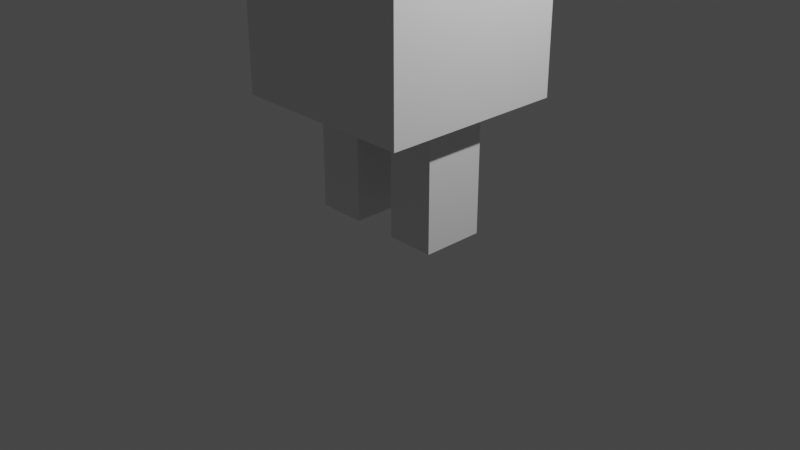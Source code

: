 # Source: death_animation.blend  (saved by Blender 3.0.42; exported with 4.5.12 LTS)
import bpy
from mathutils import Matrix  # noqa: F401  (used for matrix-valued properties, if any)

bpy.ops.wm.read_factory_settings(use_empty=True)
scene = bpy.context.scene
scene.name = 'Scene'

# ---- collections
col_collection = bpy.data.collections.new('Collection'); scene.collection.children.link(col_collection)

# ---- materials (node trees are filled in below, after node groups)
mat_material = bpy.data.materials.new('Material')
mat_material.alpha_threshold = 0.0
mat_material.use_transparent_shadow = False
mat_material.roughness = 0.5
mat_material.line_color = (0.0, 0.0, 0.0, 1.0)

# ---- material node trees
mat_material.use_nodes = True; mat_material.node_tree.nodes.clear()
_N = mat_material.node_tree.nodes; _L = mat_material.node_tree.links
n0 = _N.new('ShaderNodeOutputMaterial'); n0.name = 'Material Output'; n0.location = (300, 300)
n1 = _N.new('ShaderNodeBsdfPrincipled'); n1.name = 'Principled BSDF'; n1.location = (10, 300)
n1.distribution = 'GGX'
n1.subsurface_method = 'RANDOM_WALK_SKIN'
n1.inputs[3].default_value = 1.45
n1.inputs[27].default_value = (0.0, 0.0, 0.0, 1.0)
n1.inputs[28].default_value = 1.0
_L.new(n1.outputs[0], n0.inputs[0])
n0.is_active_output = True

# ---- world
world_world = bpy.data.worlds.new('World'); scene.world = world_world
world_world.use_nodes = True; world_world.node_tree.nodes.clear()
_N = world_world.node_tree.nodes; _L = world_world.node_tree.links
n0 = _N.new('ShaderNodeOutputWorld'); n0.name = 'World Output'; n0.location = (300, 300)
n1 = _N.new('ShaderNodeBackground'); n1.name = 'Background'; n1.location = (10, 300)
n1.inputs[0].default_value = (0.05088, 0.05088, 0.05088, 1.0)
_L.new(n1.outputs[0], n0.inputs[0])
n0.is_active_output = True
world_world.color = (0.05088, 0.05088, 0.05088)
world_world.use_sun_shadow = False
world_world.sun_shadow_jitter_overblur = 0.0

# ---- cameras
cam_camera = bpy.data.cameras.new('Camera')
cam_camera.clip_end = 100.0
cam_camera.ortho_scale = 7.314

# ---- lights
light_light = bpy.data.lights.new('Light', 'POINT')
light_light.transmission_factor = 0.0
light_light.energy = 1000.0
light_light.shadow_soft_size = 0.1
light_light.shadow_maximum_resolution = 0.006
light_light.use_absolute_resolution = True

# ---- meshes
me_cube = bpy.data.meshes.new('Cube')
me_cube.from_pydata([(1.0, 1.0, 1.0), (1.0, 1.0, -1.0), (1.0, -1.0, 1.0), (1.0, -1.0, -1.0), (0.0, 1.0, -1.0), (0.0, -1.0, 1.0), (0.0, -1.0, -1.0), (0.0, 1.0, 1.0), (1.0, 1.0, 0.3333), (1.0, 1.0, -0.3333), (1.0, -1.0, 0.3333), (1.0, -1.0, -0.3333), (0.0, 1.0, 0.3333), (0.0, 1.0, -0.3333), (0.0, -1.0, 0.3333), (0.0, -1.0, -0.3333), (1.0, 0.3333, 1.0), (1.0, -0.3333, 1.0), (1.0, -0.3333, -1.0), (1.0, 0.3333, -1.0), (0.0, 0.3333, -1.0), (0.0, -0.3333, -1.0), (0.0, 0.3333, 1.0), (0.0, -0.3333, 1.0), (1.0, 0.3333, -0.3333), (1.0, -0.3333, -0.3333), (1.0, 0.3333, 0.3333), (1.0, -0.3333, 0.3333), (0.2398, -1.0, -1.0), (0.7602, -1.0, -1.0), (0.2398, 1.0, 1.0), (0.7602, 1.0, 1.0), (0.7602, 1.0, -1.0), (0.2398, 1.0, -1.0), (0.7602, -1.0, 1.0), (0.2398, -1.0, 1.0), (0.7602, -1.0, -0.3333), (0.2398, -1.0, -0.3333), (0.7602, -1.0, 0.3333), (0.2398, -1.0, 0.3333), (0.2398, 1.0, -0.3333), (0.7602, 1.0, -0.3333), (0.2398, 1.0, 0.3333), (0.7602, 1.0, 0.3333), (0.2398, 0.3333, 1.0), (0.7602, 0.3333, 1.0), (0.2398, -0.3333, 1.0), (0.7602, -0.3333, 1.0), (0.7602, 0.3333, -1.0), (0.2398, 0.3333, -1.0), (0.7602, -0.3333, -1.0), (0.2398, -0.3333, -1.0), (0.7602, 0.3333, -2.31), (0.2398, 0.3333, -2.31), (0.7602, -0.3333, -2.31), (0.2398, -0.3333, -2.31), (0.7602, -0.3333, -1.187), (0.7602, -0.3333, -1.374), (0.7602, -0.3333, -1.562), (0.7602, -0.3333, -1.749), (0.7602, -0.3333, -1.936), (0.7602, -0.3333, -2.123), (0.7602, 0.3333, -2.123), (0.7602, 0.3333, -1.936), (0.7602, 0.3333, -1.749), (0.7602, 0.3333, -1.562), (0.7602, 0.3333, -1.374), (0.7602, 0.3333, -1.187), (0.2398, -0.3333, -1.187), (0.2398, -0.3333, -1.374), (0.2398, -0.3333, -1.562), (0.2398, -0.3333, -1.749), (0.2398, -0.3333, -1.936), (0.2398, -0.3333, -2.123), (0.2398, 0.3333, -2.123), (0.2398, 0.3333, -1.936), (0.2398, 0.3333, -1.749), (0.2398, 0.3333, -1.562), (0.2398, 0.3333, -1.374), (0.2398, 0.3333, -1.187), (-1.0, 1.0, 1.0), (-1.0, 1.0, -1.0), (-1.0, -1.0, 1.0), (-1.0, -1.0, -1.0), (-1.0, 1.0, 0.3333), (-1.0, 1.0, -0.3333), (-1.0, -1.0, 0.3333), (-1.0, -1.0, -0.3333), (-1.0, 0.3333, 1.0), (-1.0, -0.3333, 1.0), (-1.0, -0.3333, -1.0), (-1.0, 0.3333, -1.0), (-1.0, 0.3333, -0.3333), (-1.0, -0.3333, -0.3333), (-1.0, 0.3333, 0.3333), (-1.0, -0.3333, 0.3333), (-0.2398, -1.0, -1.0), (-0.7602, -1.0, -1.0), (-0.2398, 1.0, 1.0), (-0.7602, 1.0, 1.0), (-0.7602, 1.0, -1.0), (-0.2398, 1.0, -1.0), (-0.7602, -1.0, 1.0), (-0.2398, -1.0, 1.0), (-0.7602, -1.0, -0.3333), (-0.2398, -1.0, -0.3333), (-0.7602, -1.0, 0.3333), (-0.2398, -1.0, 0.3333), (-0.2398, 1.0, -0.3333), (-0.7602, 1.0, -0.3333), (-0.2398, 1.0, 0.3333), (-0.7602, 1.0, 0.3333), (-0.2398, 0.3333, 1.0), (-0.7602, 0.3333, 1.0), (-0.2398, -0.3333, 1.0), (-0.7602, -0.3333, 1.0), (-0.7602, 0.3333, -1.0), (-0.2398, 0.3333, -1.0), (-0.7602, -0.3333, -1.0), (-0.2398, -0.3333, -1.0), (-0.7602, 0.3333, -2.31), (-0.2398, 0.3333, -2.31), (-0.7602, -0.3333, -2.31), (-0.2398, -0.3333, -2.31), (-0.7602, -0.3333, -1.187), (-0.7602, -0.3333, -1.374), (-0.7602, -0.3333, -1.562), (-0.7602, -0.3333, -1.749), (-0.7602, -0.3333, -1.936), (-0.7602, -0.3333, -2.123), (-0.7602, 0.3333, -2.123), (-0.7602, 0.3333, -1.936), (-0.7602, 0.3333, -1.749), (-0.7602, 0.3333, -1.562), (-0.7602, 0.3333, -1.374), (-0.7602, 0.3333, -1.187), (-0.2398, -0.3333, -1.187), (-0.2398, -0.3333, -1.374), (-0.2398, -0.3333, -1.562), (-0.2398, -0.3333, -1.749), (-0.2398, -0.3333, -1.936), (-0.2398, -0.3333, -2.123), (-0.2398, 0.3333, -2.123), (-0.2398, 0.3333, -1.936), (-0.2398, 0.3333, -1.749), (-0.2398, 0.3333, -1.562), (-0.2398, 0.3333, -1.374), (-0.2398, 0.3333, -1.187)], [], [(50, 18, 3, 29), (27, 17, 2, 10), (43, 31, 0, 8), (39, 35, 5, 14), (46, 23, 5, 35), (28, 37, 15, 6), (37, 39, 14, 15), (32, 41, 9, 1), (41, 43, 8, 9), (18, 25, 11, 3), (25, 27, 10, 11), (9, 8, 26, 24), (24, 26, 27, 25), (1, 9, 24, 19), (19, 24, 25, 18), (30, 7, 22, 44), (44, 22, 23, 46), (8, 0, 16, 26), (26, 16, 17, 27), (32, 1, 19, 48), (48, 19, 18, 50), (20, 49, 51, 21), (62, 61, 54, 52), (4, 33, 49, 20), (33, 32, 48, 49), (16, 45, 47, 17), (45, 44, 46, 47), (0, 31, 45, 16), (31, 30, 44, 45), (13, 12, 42, 40), (40, 42, 43, 41), (4, 13, 40, 33), (33, 40, 41, 32), (11, 10, 38, 36), (36, 38, 39, 37), (3, 11, 36, 29), (29, 36, 37, 28), (17, 47, 34, 2), (47, 46, 35, 34), (10, 2, 34, 38), (38, 34, 35, 39), (12, 7, 30, 42), (42, 30, 31, 43), (21, 51, 28, 6), (51, 50, 29, 28), (53, 52, 54, 55), (61, 73, 55, 54), (74, 62, 52, 53), (73, 74, 53, 55), (51, 49, 79, 68), (68, 79, 78, 69), (69, 78, 77, 70), (70, 77, 76, 71), (71, 76, 75, 72), (72, 75, 74, 73), (49, 48, 67, 79), (79, 67, 66, 78), (78, 66, 65, 77), (77, 65, 64, 76), (76, 64, 63, 75), (75, 63, 62, 74), (50, 51, 68, 56), (56, 68, 69, 57), (57, 69, 70, 58), (58, 70, 71, 59), (59, 71, 72, 60), (60, 72, 73, 61), (48, 50, 56, 67), (67, 56, 57, 66), (66, 57, 58, 65), (65, 58, 59, 64), (64, 59, 60, 63), (63, 60, 61, 62), (118, 97, 83, 90), (95, 86, 82, 89), (111, 84, 80, 99), (107, 14, 5, 103), (114, 103, 5, 23), (96, 6, 15, 105), (105, 15, 14, 107), (100, 81, 85, 109), (109, 85, 84, 111), (90, 83, 87, 93), (93, 87, 86, 95), (85, 92, 94, 84), (92, 93, 95, 94), (81, 91, 92, 85), (91, 90, 93, 92), (98, 112, 22, 7), (112, 114, 23, 22), (84, 94, 88, 80), (94, 95, 89, 88), (100, 116, 91, 81), (116, 118, 90, 91), (20, 21, 119, 117), (130, 120, 122, 129), (4, 20, 117, 101), (101, 117, 116, 100), (88, 89, 115, 113), (113, 115, 114, 112), (80, 88, 113, 99), (99, 113, 112, 98), (13, 108, 110, 12), (108, 109, 111, 110), (4, 101, 108, 13), (101, 100, 109, 108), (87, 104, 106, 86), (104, 105, 107, 106), (83, 97, 104, 87), (97, 96, 105, 104), (89, 82, 102, 115), (115, 102, 103, 114), (86, 106, 102, 82), (106, 107, 103, 102), (12, 110, 98, 7), (110, 111, 99, 98), (21, 6, 96, 119), (119, 96, 97, 118), (121, 123, 122, 120), (129, 122, 123, 141), (142, 121, 120, 130), (141, 123, 121, 142), (119, 136, 147, 117), (136, 137, 146, 147), (137, 138, 145, 146), (138, 139, 144, 145), (139, 140, 143, 144), (140, 141, 142, 143), (117, 147, 135, 116), (147, 146, 134, 135), (146, 145, 133, 134), (145, 144, 132, 133), (144, 143, 131, 132), (143, 142, 130, 131), (118, 124, 136, 119), (124, 125, 137, 136), (125, 126, 138, 137), (126, 127, 139, 138), (127, 128, 140, 139), (128, 129, 141, 140), (116, 135, 124, 118), (135, 134, 125, 124), (134, 133, 126, 125), (133, 132, 127, 126), (132, 131, 128, 127), (131, 130, 129, 128)])
_uv = me_cube.uv_layers.new(name='UVMap')
_uv.uv.foreach_set('vector', [0.345, 0.6667, 0.375, 0.6667, 0.375, 0.75, 0.345, 0.75, 0.5417, 0.6667, 0.625, 0.6667, 0.625, 0.75, 0.5417, 0.75, 0.5417, 0.47, 0.625, 0.47, 0.625, 0.5, 0.5417, 0.5, 0.5417, 0.845, 0.625, 0.845, 0.625, 0.875, 0.5417, 0.875, 0.72, 0.6667, 0.75, 0.6667, 0.75, 0.75, 0.72, 0.75, 0.375, 0.845, 0.4583, 0.845, 0.4583, 0.875, 0.375, 0.875, 0.4583, 0.845, 0.5417, 0.845, 0.5417, 0.875, 0.4583, 0.875, 0.375, 0.47, 0.4583, 0.47, 0.4583, 0.5, 0.375, 0.5, 0.4583, 0.47, 0.5417, 0.47, 0.5417, 0.5, 0.4583, 0.5, 0.375, 0.6667, 0.4583, 0.6667, 0.4583, 0.75, 0.375, 0.75, 0.4583, 0.6667, 0.5417, 0.6667, 0.5417, 0.75, 0.4583, 0.75, 0.4583, 0.5, 0.5417, 0.5, 0.5417, 0.5833, 0.4583, 0.5833, 0.4583, 0.5833, 0.5417, 0.5833, 0.5417, 0.6667, 0.4583, 0.6667, 0.375, 0.5, 0.4583, 0.5, 0.4583, 0.5833, 0.375, 0.5833, 0.375, 0.5833, 0.4583, 0.5833, 0.4583, 0.6667, 0.375, 0.6667, 0.72, 0.5, 0.75, 0.5, 0.75, 0.5833, 0.72, 0.5833, 0.72, 0.5833, 0.75, 0.5833, 0.75, 0.6667, 0.72, 0.6667, 0.5417, 0.5, 0.625, 0.5, 0.625, 0.5833, 0.5417, 0.5833, 0.5417, 0.5833, 0.625, 0.5833, 0.625, 0.6667, 0.5417, 0.6667, 0.345, 0.5, 0.375, 0.5, 0.375, 0.5833, 0.345, 0.5833, 0.345, 0.5833, 0.375, 0.5833, 0.375, 0.6667, 0.345, 0.6667, 0.25, 0.5833, 0.28, 0.5833, 0.28, 0.6667, 0.25, 0.6667, 0.345, 0.5833, 0.345, 0.6667, 0.345, 0.6667, 0.345, 0.5833, 0.25, 0.5, 0.28, 0.5, 0.28, 0.5833, 0.25, 0.5833, 0.28, 0.5, 0.345, 0.5, 0.345, 0.5833, 0.28, 0.5833, 0.625, 0.5833, 0.655, 0.5833, 0.655, 0.6667, 0.625, 0.6667, 0.655, 0.5833, 0.72, 0.5833, 0.72, 0.6667, 0.655, 0.6667, 0.625, 0.5, 0.655, 0.5, 0.655, 0.5833, 0.625, 0.5833, 0.655, 0.5, 0.72, 0.5, 0.72, 0.5833, 0.655, 0.5833, 0.4583, 0.375, 0.5417, 0.375, 0.5417, 0.405, 0.4583, 0.405, 0.4583, 0.405, 0.5417, 0.405, 0.5417, 0.47, 0.4583, 0.47, 0.375, 0.375, 0.4583, 0.375, 0.4583, 0.405, 0.375, 0.405, 0.375, 0.405, 0.4583, 0.405, 0.4583, 0.47, 0.375, 0.47, 0.4583, 0.75, 0.5417, 0.75, 0.5417, 0.78, 0.4583, 0.78, 0.4583, 0.78, 0.5417, 0.78, 0.5417, 0.845, 0.4583, 0.845, 0.375, 0.75, 0.4583, 0.75, 0.4583, 0.78, 0.375, 0.78, 0.375, 0.78, 0.4583, 0.78, 0.4583, 0.845, 0.375, 0.845, 0.625, 0.6667, 0.655, 0.6667, 0.655, 0.75, 0.625, 0.75, 0.655, 0.6667, 0.72, 0.6667, 0.72, 0.75, 0.655, 0.75, 0.5417, 0.75, 0.625, 0.75, 0.625, 0.78, 0.5417, 0.78, 0.5417, 0.78, 0.625, 0.78, 0.625, 0.845, 0.5417, 0.845, 0.5417, 0.375, 0.625, 0.375, 0.625, 0.405, 0.5417, 0.405, 0.5417, 0.405, 0.625, 0.405, 0.625, 0.47, 0.5417, 0.47, 0.25, 0.6667, 0.28, 0.6667, 0.28, 0.75, 0.25, 0.75, 0.28, 0.6667, 0.345, 0.6667, 0.345, 0.75, 0.28, 0.75, 0.28, 0.5833, 0.345, 0.5833, 0.345, 0.6667, 0.28, 0.6667, 0.345, 0.6667, 0.28, 0.6667, 0.28, 0.6667, 0.345, 0.6667, 0.28, 0.5833, 0.345, 0.5833, 0.345, 0.5833, 0.28, 0.5833, 0.28, 0.6667, 0.28, 0.5833, 0.28, 0.5833, 0.28, 0.6667, 0.28, 0.6667, 0.28, 0.5833, 0.28, 0.5833, 0.28, 0.6667, 0.28, 0.6667, 0.28, 0.5833, 0.28, 0.5833, 0.28, 0.6667, 0.28, 0.6667, 0.28, 0.5833, 0.28, 0.5833, 0.28, 0.6667, 0.28, 0.6667, 0.28, 0.5833, 0.28, 0.5833, 0.28, 0.6667, 0.28, 0.6667, 0.28, 0.5833, 0.28, 0.5833, 0.28, 0.6667, 0.28, 0.6667, 0.28, 0.5833, 0.28, 0.5833, 0.28, 0.6667, 0.28, 0.5833, 0.345, 0.5833, 0.345, 0.5833, 0.28, 0.5833, 0.28, 0.5833, 0.345, 0.5833, 0.345, 0.5833, 0.28, 0.5833, 0.28, 0.5833, 0.345, 0.5833, 0.345, 0.5833, 0.28, 0.5833, 0.28, 0.5833, 0.345, 0.5833, 0.345, 0.5833, 0.28, 0.5833, 0.28, 0.5833, 0.345, 0.5833, 0.345, 0.5833, 0.28, 0.5833, 0.28, 0.5833, 0.345, 0.5833, 0.345, 0.5833, 0.28, 0.5833, 0.345, 0.6667, 0.28, 0.6667, 0.28, 0.6667, 0.345, 0.6667, 0.345, 0.6667, 0.28, 0.6667, 0.28, 0.6667, 0.345, 0.6667, 0.345, 0.6667, 0.28, 0.6667, 0.28, 0.6667, 0.345, 0.6667, 0.345, 0.6667, 0.28, 0.6667, 0.28, 0.6667, 0.345, 0.6667, 0.345, 0.6667, 0.28, 0.6667, 0.28, 0.6667, 0.345, 0.6667, 0.345, 0.6667, 0.28, 0.6667, 0.28, 0.6667, 0.345, 0.6667, 0.345, 0.5833, 0.345, 0.6667, 0.345, 0.6667, 0.345, 0.5833, 0.345, 0.5833, 0.345, 0.6667, 0.345, 0.6667, 0.345, 0.5833, 0.345, 0.5833, 0.345, 0.6667, 0.345, 0.6667, 0.345, 0.5833, 0.345, 0.5833, 0.345, 0.6667, 0.345, 0.6667, 0.345, 0.5833, 0.345, 0.5833, 0.345, 0.6667, 0.345, 0.6667, 0.345, 0.5833, 0.345, 0.5833, 0.345, 0.6667, 0.345, 0.6667, 0.345, 0.5833, 0.345, 0.6667, 0.345, 0.75, 0.375, 0.75, 0.375, 0.6667, 0.5417, 0.6667, 0.5417, 0.75, 0.625, 0.75, 0.625, 0.6667, 0.5417, 0.47, 0.5417, 0.5, 0.625, 0.5, 0.625, 0.47, 0.5417, 0.845, 0.5417, 0.875, 0.625, 0.875, 0.625, 0.845, 0.72, 0.6667, 0.72, 0.75, 0.75, 0.75, 0.75, 0.6667, 0.375, 0.845, 0.375, 0.875, 0.4583, 0.875, 0.4583, 0.845, 0.4583, 0.845, 0.4583, 0.875, 0.5417, 0.875, 0.5417, 0.845, 0.375, 0.47, 0.375, 0.5, 0.4583, 0.5, 0.4583, 0.47, 0.4583, 0.47, 0.4583, 0.5, 0.5417, 0.5, 0.5417, 0.47, 0.375, 0.6667, 0.375, 0.75, 0.4583, 0.75, 0.4583, 0.6667, 0.4583, 0.6667, 0.4583, 0.75, 0.5417, 0.75, 0.5417, 0.6667, 0.4583, 0.5, 0.4583, 0.5833, 0.5417, 0.5833, 0.5417, 0.5, 0.4583, 0.5833, 0.4583, 0.6667, 0.5417, 0.6667, 0.5417, 0.5833, 0.375, 0.5, 0.375, 0.5833, 0.4583, 0.5833, 0.4583, 0.5, 0.375, 0.5833, 0.375, 0.6667, 0.4583, 0.6667, 0.4583, 0.5833, 0.72, 0.5, 0.72, 0.5833, 0.75, 0.5833, 0.75, 0.5, 0.72, 0.5833, 0.72, 0.6667, 0.75, 0.6667, 0.75, 0.5833, 0.5417, 0.5, 0.5417, 0.5833, 0.625, 0.5833, 0.625, 0.5, 0.5417, 0.5833, 0.5417, 0.6667, 0.625, 0.6667, 0.625, 0.5833, 0.345, 0.5, 0.345, 0.5833, 0.375, 0.5833, 0.375, 0.5, 0.345, 0.5833, 0.345, 0.6667, 0.375, 0.6667, 0.375, 0.5833, 0.25, 0.5833, 0.25, 0.6667, 0.28, 0.6667, 0.28, 0.5833, 0.345, 0.5833, 0.345, 0.5833, 0.345, 0.6667, 0.345, 0.6667, 0.25, 0.5, 0.25, 0.5833, 0.28, 0.5833, 0.28, 0.5, 0.28, 0.5, 0.28, 0.5833, 0.345, 0.5833, 0.345, 0.5, 0.625, 0.5833, 0.625, 0.6667, 0.655, 0.6667, 0.655, 0.5833, 0.655, 0.5833, 0.655, 0.6667, 0.72, 0.6667, 0.72, 0.5833, 0.625, 0.5, 0.625, 0.5833, 0.655, 0.5833, 0.655, 0.5, 0.655, 0.5, 0.655, 0.5833, 0.72, 0.5833, 0.72, 0.5, 0.4583, 0.375, 0.4583, 0.405, 0.5417, 0.405, 0.5417, 0.375, 0.4583, 0.405, 0.4583, 0.47, 0.5417, 0.47, 0.5417, 0.405, 0.375, 0.375, 0.375, 0.405, 0.4583, 0.405, 0.4583, 0.375, 0.375, 0.405, 0.375, 0.47, 0.4583, 0.47, 0.4583, 0.405, 0.4583, 0.75, 0.4583, 0.78, 0.5417, 0.78, 0.5417, 0.75, 0.4583, 0.78, 0.4583, 0.845, 0.5417, 0.845, 0.5417, 0.78, 0.375, 0.75, 0.375, 0.78, 0.4583, 0.78, 0.4583, 0.75, 0.375, 0.78, 0.375, 0.845, 0.4583, 0.845, 0.4583, 0.78, 0.625, 0.6667, 0.625, 0.75, 0.655, 0.75, 0.655, 0.6667, 0.655, 0.6667, 0.655, 0.75, 0.72, 0.75, 0.72, 0.6667, 0.5417, 0.75, 0.5417, 0.78, 0.625, 0.78, 0.625, 0.75, 0.5417, 0.78, 0.5417, 0.845, 0.625, 0.845, 0.625, 0.78, 0.5417, 0.375, 0.5417, 0.405, 0.625, 0.405, 0.625, 0.375, 0.5417, 0.405, 0.5417, 0.47, 0.625, 0.47, 0.625, 0.405, 0.25, 0.6667, 0.25, 0.75, 0.28, 0.75, 0.28, 0.6667, 0.28, 0.6667, 0.28, 0.75, 0.345, 0.75, 0.345, 0.6667, 0.28, 0.5833, 0.28, 0.6667, 0.345, 0.6667, 0.345, 0.5833, 0.345, 0.6667, 0.345, 0.6667, 0.28, 0.6667, 0.28, 0.6667, 0.28, 0.5833, 0.28, 0.5833, 0.345, 0.5833, 0.345, 0.5833, 0.28, 0.6667, 0.28, 0.6667, 0.28, 0.5833, 0.28, 0.5833, 0.28, 0.6667, 0.28, 0.6667, 0.28, 0.5833, 0.28, 0.5833, 0.28, 0.6667, 0.28, 0.6667, 0.28, 0.5833, 0.28, 0.5833, 0.28, 0.6667, 0.28, 0.6667, 0.28, 0.5833, 0.28, 0.5833, 0.28, 0.6667, 0.28, 0.6667, 0.28, 0.5833, 0.28, 0.5833, 0.28, 0.6667, 0.28, 0.6667, 0.28, 0.5833, 0.28, 0.5833, 0.28, 0.6667, 0.28, 0.6667, 0.28, 0.5833, 0.28, 0.5833, 0.28, 0.5833, 0.28, 0.5833, 0.345, 0.5833, 0.345, 0.5833, 0.28, 0.5833, 0.28, 0.5833, 0.345, 0.5833, 0.345, 0.5833, 0.28, 0.5833, 0.28, 0.5833, 0.345, 0.5833, 0.345, 0.5833, 0.28, 0.5833, 0.28, 0.5833, 0.345, 0.5833, 0.345, 0.5833, 0.28, 0.5833, 0.28, 0.5833, 0.345, 0.5833, 0.345, 0.5833, 0.28, 0.5833, 0.28, 0.5833, 0.345, 0.5833, 0.345, 0.5833, 0.345, 0.6667, 0.345, 0.6667, 0.28, 0.6667, 0.28, 0.6667, 0.345, 0.6667, 0.345, 0.6667, 0.28, 0.6667, 0.28, 0.6667, 0.345, 0.6667, 0.345, 0.6667, 0.28, 0.6667, 0.28, 0.6667, 0.345, 0.6667, 0.345, 0.6667, 0.28, 0.6667, 0.28, 0.6667, 0.345, 0.6667, 0.345, 0.6667, 0.28, 0.6667, 0.28, 0.6667, 0.345, 0.6667, 0.345, 0.6667, 0.28, 0.6667, 0.28, 0.6667, 0.345, 0.5833, 0.345, 0.5833, 0.345, 0.6667, 0.345, 0.6667, 0.345, 0.5833, 0.345, 0.5833, 0.345, 0.6667, 0.345, 0.6667, 0.345, 0.5833, 0.345, 0.5833, 0.345, 0.6667, 0.345, 0.6667, 0.345, 0.5833, 0.345, 0.5833, 0.345, 0.6667, 0.345, 0.6667, 0.345, 0.5833, 0.345, 0.5833, 0.345, 0.6667, 0.345, 0.6667, 0.345, 0.5833, 0.345, 0.5833, 0.345, 0.6667, 0.345, 0.6667])
me_cube.materials.append(mat_material)
me_cube.use_mirror_vertex_groups = False
me_cube.update()
arm_armature = bpy.data.armatures.new('Armature')  # bones are not reproduced

# ---- objects
ob_cube = bpy.data.objects.new('Cube', me_cube)
ob_light = bpy.data.objects.new('Light', light_light)
ob_camera = bpy.data.objects.new('Camera', cam_camera)
ob_armature = bpy.data.objects.new('Armature', arm_armature)

# ---- transforms, parenting, visibility, modifiers, constraints
ob_cube.parent = ob_armature
ob_cube.matrix_parent_inverse = Matrix(((1.0, -0.0, 0.0, -0.0), (-0.0, 1.0, -0.0, 0.0), (0.0, -0.0, 1.0, -0.2117), (-0.0, 0.0, -0.0, 1.0)))
ob_cube.location = (0.0, 0.0, 1.0)
ob_cube.lock_rotations_4d = False
ob_cube.empty_display_type = 'ARROWS'
ob_cube.lineart.crease_threshold = 0.0
_vg = ob_cube.vertex_groups.new(name='Bone')
for _i, _w in zip([0, 1, 2, 3, 4, 5, 6, 7, 8, 9, 10, 11, 12, 13, 14, 15, 16, 17, 18, 19, 20, 21, 22, 23, 24, 25, 26, 27, 28, 29, 30, 31, 32, 33, 34, 35, 36, 37, 38, 39, 40, 41, 42, 43, 44, 45, 46, 47, 48, 49, 50, 51, 56, 57, 58, 67, 68, 69, 70, 78, 79, 80, 81, 82, 83, 84, 85, 86, 87, 88, 89, 90, 91, 92, 93, 94, 95, 96, 97, 98, 99, 100, 101, 102, 103, 104, 105, 106, 107, 108, 109, 110, 111, 112, 113, 114, 115, 116, 117, 118, 119, 124, 125, 126, 135, 136, 137, 138, 146, 147], [0.9396, 0.4501, 0.9403, 0.461, 0.47, 0.953, 0.4774, 0.9525, 0.8845, 0.705, 0.8858, 0.7089, 0.9015, 0.7583, 0.9026, 0.7613, 0.9553, 0.9556, 0.3331, 0.3174, 0.4017, 0.4134, 0.9763, 0.9764, 0.765, 0.7681, 0.9122, 0.9129, 0.4004, 0.4317, 0.9526, 0.9433, 0.4202, 0.3922, 0.9439, 0.9531, 0.6415, 0.7523, 0.8814, 0.9034, 0.7493, 0.6377, 0.9023, 0.8801, 0.9759, 0.9639, 0.976, 0.9641, 0.12, 0.1308, 0.1493, 0.1512, 0.0, 0.0, 0.0, 0.05298, 0.0, 0.0, 0.0, 0.001452, 0.05735, 0.9396, 0.4501, 0.9403, 0.461, 0.8845, 0.705, 0.8858, 0.7089, 0.9553, 0.9556, 0.3331, 0.3174, 0.765, 0.7681, 0.9122, 0.9129, 0.4004, 0.4317, 0.9526, 0.9433, 0.4202, 0.3922, 0.9439, 0.9531, 0.6415, 0.7523, 0.8814, 0.9034, 0.7493, 0.6377, 0.9023, 0.8801, 0.9759, 0.9639, 0.976, 0.9641, 0.12, 0.1308, 0.1493, 0.1512, 0.0, 0.0, 0.0, 0.05298, 0.0, 0.0, 0.0, 0.001452, 0.05735]): _vg.add([_i], _w, 'REPLACE')
_vg = ob_cube.vertex_groups.new(name='Bone_L')
for _i, _w in zip([0, 1, 2, 3, 4, 5, 6, 7, 8, 9, 10, 11, 12, 13, 14, 15, 16, 17, 18, 19, 20, 21, 24, 25, 26, 27, 28, 29, 30, 31, 32, 33, 34, 35, 36, 37, 38, 39, 40, 41, 42, 43, 45, 47, 48, 49, 50, 51, 56, 57, 58, 65, 66, 67, 68, 69, 70, 77, 78, 79], [0.03795, 0.3377, 0.04119, 0.3751, 0.4146, 0.02403, 0.416, 0.02195, 0.08393, 0.2119, 0.08783, 0.2244, 0.07632, 0.1901, 0.0784, 0.1938, 0.01126, 0.0129, 0.3929, 0.3256, 0.4274, 0.4029, 0.1341, 0.1467, 0.05596, 0.05863, 0.4852, 0.4077, 0.02136, 0.03364, 0.3714, 0.4806, 0.0366, 0.02352, 0.2976, 0.2023, 0.09417, 0.07765, 0.1977, 0.2866, 0.07541, 0.09053, 0.0008945, 0.002006, 0.375, 0.6184, 0.5022, 0.5736, 0.2058, 0.08207, 0.01395, 0.02331, 0.07878, 0.1708, 0.2364, 0.09533, 0.02564, 0.0519, 0.116, 0.2644]): _vg.add([_i], _w, 'REPLACE')
_vg = ob_cube.vertex_groups.new(name='Bone_L.001')
for _i, _w in zip([0, 1, 3, 4, 6, 8, 9, 10, 11, 12, 13, 14, 15, 16, 18, 19, 20, 21, 24, 25, 26, 27, 28, 29, 31, 32, 33, 36, 37, 38, 39, 40, 41, 42, 43, 48, 49, 50, 51, 52, 53, 54, 55, 56, 57, 58, 59, 60, 61, 62, 63, 64, 65, 66, 67, 68, 69, 70, 71, 72, 73, 74, 75, 76, 77, 78, 79, 81, 91, 96, 97, 100, 101, 116, 117, 118, 119, 120, 121, 122, 123, 124, 129, 130, 131, 132, 133, 134, 135, 136, 137, 140, 141, 142, 143, 146, 147], [0.0, 0.0, 0.0, 0.0, 0.0, 0.0, 0.0, 0.0, 0.0, 0.0, 0.0, 0.0, 0.0, 0.0, 0.0, 0.0, 0.0, 0.0, 0.0, 0.0, 0.0, 0.0, 0.0, 0.0, 0.0, 0.0, 0.0, 0.0, 0.0, 0.0, 0.0, 0.0, 0.0, 0.0, 0.0, 0.02244, 0.0, 0.0, 0.0, 0.0, 0.0, 0.0, 0.0, 0.5208, 0.5755, 0.6774, 0.2594, 0.05486, 0.0, 0.0, 0.1283, 0.2916, 0.6427, 0.6265, 0.7784, 0.4502, 0.6882, 0.6675, 0.2632, 0.09193, 0.0, 0.0, 0.08989, 0.2886, 0.6251, 0.6536, 0.508, 0.0, 0.0, 0.0, 0.0, 0.0, 0.0, 0.0, 0.0, 0.0, 0.0, 0.0, 0.0, 0.0, 0.0, 0.0, 0.0, 0.0, 0.0, 0.0, 0.0, 0.0, 0.0, 0.0, 0.0, 0.0, 0.0, 0.0, 0.0, 0.0, 0.0]): _vg.add([_i], _w, 'REPLACE')
_vg = ob_cube.vertex_groups.new(name='Bone_L.002')
for _i, _w in zip([52, 53, 54, 55, 56, 57, 58, 59, 60, 61, 62, 63, 64, 65, 66, 67, 68, 69, 70, 71, 72, 73, 74, 75, 76, 77, 78, 79], [0.9683, 0.9647, 0.9719, 0.9715, 0.04622, 0.1139, 0.2813, 0.7245, 0.888, 0.9501, 0.9391, 0.862, 0.6866, 0.3098, 0.1356, 0.05692, 0.04602, 0.1161, 0.2848, 0.7178, 0.8828, 0.9475, 0.9357, 0.858, 0.6828, 0.3112, 0.1369, 0.05689]): _vg.add([_i], _w, 'REPLACE')
_vg = ob_cube.vertex_groups.new(name='Bone_R')
for _i, _w in zip([80, 81, 82, 83, 84, 85, 86, 87, 88, 89, 90, 91, 92, 93, 94, 95, 96, 97, 98, 99, 100, 101, 102, 103, 104, 105, 106, 107, 108, 109, 110, 111, 113, 115, 116, 117, 118, 119, 124, 125, 126, 133, 134, 135, 136, 137, 138, 145, 146, 147], [0.03795, 0.3377, 0.04119, 0.3751, 0.08393, 0.2119, 0.08783, 0.2244, 0.01126, 0.0129, 0.3929, 0.3256, 0.1341, 0.1467, 0.05596, 0.05863, 0.4852, 0.4077, 0.02136, 0.03364, 0.3714, 0.4806, 0.0366, 0.02352, 0.2976, 0.2023, 0.09417, 0.07765, 0.1977, 0.2866, 0.07541, 0.09053, 0.0008945, 0.002006, 0.375, 0.6184, 0.5022, 0.5736, 0.2058, 0.08207, 0.01395, 0.02331, 0.07878, 0.1708, 0.2364, 0.09533, 0.02564, 0.0519, 0.116, 0.2644]): _vg.add([_i], _w, 'REPLACE')
_vg = ob_cube.vertex_groups.new(name='Bone_R.001')
for _i, _w in zip([1, 4, 6, 19, 20, 21, 28, 29, 32, 33, 48, 49, 50, 51, 52, 53, 54, 55, 56, 61, 62, 63, 64, 65, 66, 67, 68, 69, 72, 73, 74, 75, 78, 79, 80, 81, 83, 84, 85, 86, 87, 88, 90, 91, 92, 93, 94, 95, 96, 97, 99, 100, 101, 104, 105, 106, 107, 108, 109, 110, 111, 116, 117, 118, 119, 120, 121, 122, 123, 124, 125, 126, 127, 128, 129, 130, 131, 132, 133, 134, 135, 136, 137, 138, 139, 140, 141, 142, 143, 144, 145, 146, 147], [0.0, 0.0, 0.0, 0.0, 0.0, 0.0, 0.0, 0.0, 0.0, 0.0, 0.0, 0.0, 0.0, 0.0, 0.0, 0.0, 0.0, 0.0, 0.0, 0.0, 0.0, 0.0, 0.0, 0.0, 0.0, 0.0, 0.0, 0.0, 0.0, 0.0, 0.0, 0.0, 0.0, 0.0, 0.0, 0.0, 0.0, 0.0, 0.0, 0.0, 0.0, 0.0, 0.0, 0.0, 0.0, 0.0, 0.0, 0.0, 0.0, 0.0, 0.0, 0.0, 0.0, 0.0, 0.0, 0.0, 0.0, 0.0, 0.0, 0.0, 0.0, 0.02244, 0.0, 0.0, 0.0, 0.0, 0.0, 0.0, 0.0, 0.5208, 0.5755, 0.6774, 0.2594, 0.05486, 0.0, 0.0, 0.1283, 0.2916, 0.6427, 0.6265, 0.7784, 0.4502, 0.6882, 0.6675, 0.2632, 0.09193, 0.0, 0.0, 0.08989, 0.2886, 0.6251, 0.6536, 0.508]): _vg.add([_i], _w, 'REPLACE')
_vg = ob_cube.vertex_groups.new(name='Bone_R.002')
for _i, _w in zip([120, 121, 122, 123, 124, 125, 126, 127, 128, 129, 130, 131, 132, 133, 134, 135, 136, 137, 138, 139, 140, 141, 142, 143, 144, 145, 146, 147], [0.9683, 0.9647, 0.9719, 0.9715, 0.04622, 0.1139, 0.2813, 0.7245, 0.888, 0.9501, 0.9391, 0.862, 0.6866, 0.3098, 0.1356, 0.05692, 0.04602, 0.1161, 0.2848, 0.7178, 0.8828, 0.9475, 0.9357, 0.858, 0.6828, 0.3112, 0.1369, 0.05689]): _vg.add([_i], _w, 'REPLACE')
_m = ob_cube.modifiers.new('Armature', 'ARMATURE')
_m.object = ob_armature
ob_light.location = (4.076, 1.005, 5.904)
ob_light.rotation_euler = (0.6503, 0.05522, 1.866)
ob_light.lock_rotations_4d = False
ob_light.empty_display_type = 'ARROWS'
ob_light.color = (0.0, 0.0, 0.0, 0.0)
ob_light.lineart.crease_threshold = 0.0
ob_camera.location = (7.359, -6.926, 4.958)
ob_camera.rotation_euler = (1.109, 0.0, 0.8149)
ob_camera.lock_rotations_4d = False
ob_camera.empty_display_type = 'ARROWS'
ob_camera.color = (0.0, 0.0, 0.0, 0.0)
ob_camera.display_type = 'WIRE'
ob_camera.lineart.crease_threshold = 0.0
ob_armature.location = (0.0, 0.0, 1.523)
ob_armature.show_in_front = True

# ---- collection membership
col_collection.objects.link(ob_cube)
col_collection.objects.link(ob_light)
col_collection.objects.link(ob_camera)
col_collection.objects.link(ob_armature)

# ---- scene / render settings (as saved in the file)
scene.camera = ob_camera
scene.frame_start = 5; scene.frame_end = 29; scene.frame_set(28)
scene.render.engine = 'BLENDER_EEVEE_NEXT'
scene.cycles.sampling_pattern = 'TABULATED_SOBOL'
scene.cycles.use_light_tree = False
scene.view_settings.view_transform = 'Filmic'
bpy.context.view_layer.update()
